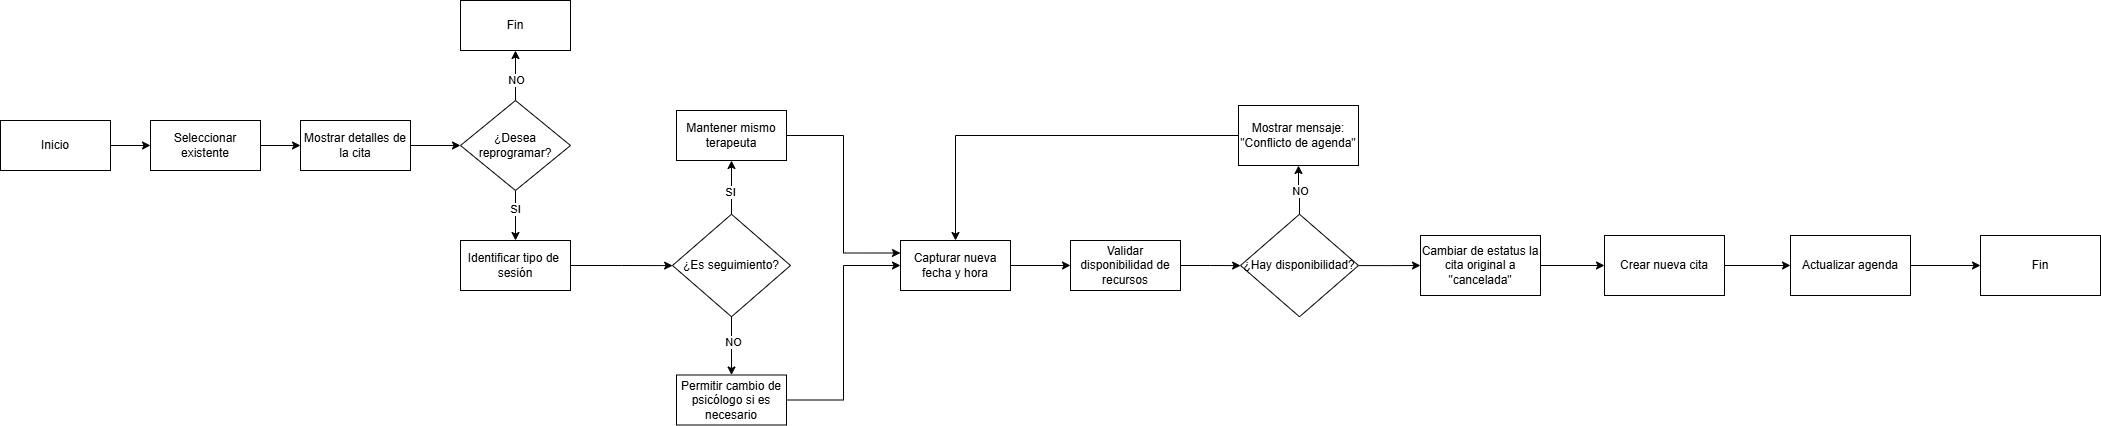

The diagram above was exported from draw.io. Its source (the exported page's mxGraphModel, read from the mxfile embedded in the PNG):
<mxGraphModel dx="949" dy="430" grid="1" gridSize="10" guides="1" tooltips="1" connect="1" arrows="1" fold="1" page="1" pageScale="1" pageWidth="827" pageHeight="1169" math="0" shadow="0">
  <root>
    <mxCell id="0" />
    <mxCell id="1" parent="0" />
    <mxCell id="tOQGdsHHts4GZzYHxB6V-3" edge="1" parent="1" source="tOQGdsHHts4GZzYHxB6V-1" style="edgeStyle=orthogonalEdgeStyle;rounded=0;orthogonalLoop=1;jettySize=auto;html=1;" target="tOQGdsHHts4GZzYHxB6V-2" value="">
      <mxGeometry relative="1" as="geometry" />
    </mxCell>
    <mxCell id="tOQGdsHHts4GZzYHxB6V-1" parent="1" style="html=1;whiteSpace=wrap;" value="Inicio" vertex="1">
      <mxGeometry height="50" width="110" x="50" y="280" as="geometry" />
    </mxCell>
    <mxCell id="tOQGdsHHts4GZzYHxB6V-5" edge="1" parent="1" source="tOQGdsHHts4GZzYHxB6V-2" style="edgeStyle=orthogonalEdgeStyle;rounded=0;orthogonalLoop=1;jettySize=auto;html=1;" target="tOQGdsHHts4GZzYHxB6V-4" value="">
      <mxGeometry relative="1" as="geometry" />
    </mxCell>
    <mxCell id="tOQGdsHHts4GZzYHxB6V-2" parent="1" style="html=1;whiteSpace=wrap;" value="Seleccionar&lt;div&gt;existente&lt;/div&gt;" vertex="1">
      <mxGeometry height="50" width="110" x="200" y="280" as="geometry" />
    </mxCell>
    <mxCell id="tOQGdsHHts4GZzYHxB6V-9" edge="1" parent="1" source="tOQGdsHHts4GZzYHxB6V-4" style="edgeStyle=orthogonalEdgeStyle;rounded=0;orthogonalLoop=1;jettySize=auto;html=1;" target="tOQGdsHHts4GZzYHxB6V-6" value="">
      <mxGeometry relative="1" as="geometry" />
    </mxCell>
    <mxCell id="tOQGdsHHts4GZzYHxB6V-4" parent="1" style="html=1;whiteSpace=wrap;" value="Mostrar detalles de la cita" vertex="1">
      <mxGeometry height="50" width="110" x="350" y="280" as="geometry" />
    </mxCell>
    <mxCell id="tOQGdsHHts4GZzYHxB6V-12" edge="1" parent="1" source="tOQGdsHHts4GZzYHxB6V-6" style="edgeStyle=orthogonalEdgeStyle;rounded=0;orthogonalLoop=1;jettySize=auto;html=1;" target="tOQGdsHHts4GZzYHxB6V-11" value="">
      <mxGeometry relative="1" as="geometry" />
    </mxCell>
    <mxCell id="tOQGdsHHts4GZzYHxB6V-15" connectable="0" parent="tOQGdsHHts4GZzYHxB6V-12" style="edgeLabel;html=1;align=center;verticalAlign=middle;resizable=0;points=[];" value="NO" vertex="1">
      <mxGeometry relative="1" x="-0.16" as="geometry">
        <mxPoint as="offset" />
      </mxGeometry>
    </mxCell>
    <mxCell id="tOQGdsHHts4GZzYHxB6V-14" edge="1" parent="1" source="tOQGdsHHts4GZzYHxB6V-6" style="edgeStyle=orthogonalEdgeStyle;rounded=0;orthogonalLoop=1;jettySize=auto;html=1;" target="tOQGdsHHts4GZzYHxB6V-13" value="">
      <mxGeometry relative="1" as="geometry" />
    </mxCell>
    <mxCell id="tOQGdsHHts4GZzYHxB6V-16" connectable="0" parent="tOQGdsHHts4GZzYHxB6V-14" style="edgeLabel;html=1;align=center;verticalAlign=middle;resizable=0;points=[];" value="SI" vertex="1">
      <mxGeometry relative="1" x="-0.28" y="-1" as="geometry">
        <mxPoint as="offset" />
      </mxGeometry>
    </mxCell>
    <mxCell id="tOQGdsHHts4GZzYHxB6V-6" parent="1" style="rhombus;whiteSpace=wrap;html=1;fontColor=#000000;fillColor=#FFFFFF;strokeColor=#000000;" value="¿Desea reprogramar?" vertex="1">
      <mxGeometry height="90" width="110" x="510" y="260" as="geometry" />
    </mxCell>
    <mxCell id="tOQGdsHHts4GZzYHxB6V-11" parent="1" style="html=1;whiteSpace=wrap;" value="Fin" vertex="1">
      <mxGeometry height="50" width="110" x="510" y="160" as="geometry" />
    </mxCell>
    <mxCell id="tOQGdsHHts4GZzYHxB6V-18" edge="1" parent="1" source="tOQGdsHHts4GZzYHxB6V-13" style="edgeStyle=orthogonalEdgeStyle;rounded=0;orthogonalLoop=1;jettySize=auto;html=1;" target="tOQGdsHHts4GZzYHxB6V-17" value="">
      <mxGeometry relative="1" as="geometry" />
    </mxCell>
    <mxCell id="tOQGdsHHts4GZzYHxB6V-13" parent="1" style="html=1;whiteSpace=wrap;" value="Identificar tipo de&amp;nbsp;&lt;div&gt;sesión&lt;/div&gt;" vertex="1">
      <mxGeometry height="50" width="110" x="510" y="400" as="geometry" />
    </mxCell>
    <mxCell id="tOQGdsHHts4GZzYHxB6V-21" edge="1" parent="1" source="tOQGdsHHts4GZzYHxB6V-17" style="edgeStyle=orthogonalEdgeStyle;rounded=0;orthogonalLoop=1;jettySize=auto;html=1;" target="tOQGdsHHts4GZzYHxB6V-19" value="">
      <mxGeometry relative="1" as="geometry" />
    </mxCell>
    <mxCell id="tOQGdsHHts4GZzYHxB6V-23" connectable="0" parent="tOQGdsHHts4GZzYHxB6V-21" style="edgeLabel;html=1;align=center;verticalAlign=middle;resizable=0;points=[];" value="SI" vertex="1">
      <mxGeometry relative="1" x="-0.1907" y="2" as="geometry">
        <mxPoint as="offset" />
      </mxGeometry>
    </mxCell>
    <mxCell id="tOQGdsHHts4GZzYHxB6V-22" edge="1" parent="1" source="tOQGdsHHts4GZzYHxB6V-17" style="edgeStyle=orthogonalEdgeStyle;rounded=0;orthogonalLoop=1;jettySize=auto;html=1;" target="tOQGdsHHts4GZzYHxB6V-20" value="">
      <mxGeometry relative="1" as="geometry" />
    </mxCell>
    <mxCell id="tOQGdsHHts4GZzYHxB6V-24" connectable="0" parent="tOQGdsHHts4GZzYHxB6V-22" style="edgeLabel;html=1;align=center;verticalAlign=middle;resizable=0;points=[];" value="NO" vertex="1">
      <mxGeometry relative="1" x="-0.1502" y="1" as="geometry">
        <mxPoint as="offset" />
      </mxGeometry>
    </mxCell>
    <mxCell id="tOQGdsHHts4GZzYHxB6V-17" parent="1" style="rhombus;whiteSpace=wrap;html=1;" value="¿Es seguimiento?" vertex="1">
      <mxGeometry height="102.5" width="118" x="722" y="373.75" as="geometry" />
    </mxCell>
    <mxCell id="tOQGdsHHts4GZzYHxB6V-26" edge="1" parent="1" source="tOQGdsHHts4GZzYHxB6V-19" style="edgeStyle=orthogonalEdgeStyle;rounded=0;orthogonalLoop=1;jettySize=auto;html=1;entryX=0;entryY=0.25;entryDx=0;entryDy=0;" target="tOQGdsHHts4GZzYHxB6V-25">
      <mxGeometry relative="1" as="geometry" />
    </mxCell>
    <mxCell id="tOQGdsHHts4GZzYHxB6V-19" parent="1" style="html=1;whiteSpace=wrap;" value="Mantener mismo terapeuta" vertex="1">
      <mxGeometry height="50" width="110" x="726" y="270" as="geometry" />
    </mxCell>
    <mxCell id="tOQGdsHHts4GZzYHxB6V-27" edge="1" parent="1" source="tOQGdsHHts4GZzYHxB6V-20" style="edgeStyle=orthogonalEdgeStyle;rounded=0;orthogonalLoop=1;jettySize=auto;html=1;entryX=0;entryY=0.5;entryDx=0;entryDy=0;" target="tOQGdsHHts4GZzYHxB6V-25">
      <mxGeometry relative="1" as="geometry" />
    </mxCell>
    <mxCell id="tOQGdsHHts4GZzYHxB6V-20" parent="1" style="html=1;whiteSpace=wrap;" value="Permitir cambio de psicólogo si es necesario" vertex="1">
      <mxGeometry height="50" width="110" x="726" y="534.5" as="geometry" />
    </mxCell>
    <mxCell id="tOQGdsHHts4GZzYHxB6V-29" edge="1" parent="1" source="tOQGdsHHts4GZzYHxB6V-25" style="edgeStyle=orthogonalEdgeStyle;rounded=0;orthogonalLoop=1;jettySize=auto;html=1;" target="tOQGdsHHts4GZzYHxB6V-28" value="">
      <mxGeometry relative="1" as="geometry" />
    </mxCell>
    <mxCell id="tOQGdsHHts4GZzYHxB6V-25" parent="1" style="html=1;whiteSpace=wrap;" value="Capturar nueva fecha y hora" vertex="1">
      <mxGeometry height="50" width="110" x="950" y="400" as="geometry" />
    </mxCell>
    <mxCell id="tOQGdsHHts4GZzYHxB6V-31" edge="1" parent="1" source="tOQGdsHHts4GZzYHxB6V-28" style="edgeStyle=orthogonalEdgeStyle;rounded=0;orthogonalLoop=1;jettySize=auto;html=1;" target="tOQGdsHHts4GZzYHxB6V-30" value="">
      <mxGeometry relative="1" as="geometry" />
    </mxCell>
    <mxCell id="tOQGdsHHts4GZzYHxB6V-28" parent="1" style="html=1;whiteSpace=wrap;" value="Validar disponibilidad de recursos" vertex="1">
      <mxGeometry height="50" width="110" x="1120" y="400" as="geometry" />
    </mxCell>
    <mxCell id="tOQGdsHHts4GZzYHxB6V-33" edge="1" parent="1" source="tOQGdsHHts4GZzYHxB6V-30" style="edgeStyle=orthogonalEdgeStyle;rounded=0;orthogonalLoop=1;jettySize=auto;html=1;" target="tOQGdsHHts4GZzYHxB6V-32" value="">
      <mxGeometry relative="1" as="geometry" />
    </mxCell>
    <mxCell id="tOQGdsHHts4GZzYHxB6V-34" connectable="0" parent="tOQGdsHHts4GZzYHxB6V-33" style="edgeLabel;html=1;align=center;verticalAlign=middle;resizable=0;points=[];" value="NO" vertex="1">
      <mxGeometry relative="1" x="-0.0791" as="geometry">
        <mxPoint as="offset" />
      </mxGeometry>
    </mxCell>
    <mxCell id="tOQGdsHHts4GZzYHxB6V-36" edge="1" parent="1" source="tOQGdsHHts4GZzYHxB6V-30" style="edgeStyle=orthogonalEdgeStyle;rounded=0;orthogonalLoop=1;jettySize=auto;html=1;" target="tOQGdsHHts4GZzYHxB6V-35" value="">
      <mxGeometry relative="1" as="geometry" />
    </mxCell>
    <mxCell id="tOQGdsHHts4GZzYHxB6V-30" parent="1" style="rhombus;whiteSpace=wrap;html=1;" value="¿Hay disponibilidad?" vertex="1">
      <mxGeometry height="102.5" width="118" x="1290" y="373.75" as="geometry" />
    </mxCell>
    <mxCell id="tOQGdsHHts4GZzYHxB6V-37" edge="1" parent="1" source="tOQGdsHHts4GZzYHxB6V-32" style="edgeStyle=orthogonalEdgeStyle;rounded=0;orthogonalLoop=1;jettySize=auto;html=1;entryX=0.5;entryY=0;entryDx=0;entryDy=0;" target="tOQGdsHHts4GZzYHxB6V-25">
      <mxGeometry relative="1" as="geometry" />
    </mxCell>
    <mxCell id="tOQGdsHHts4GZzYHxB6V-32" parent="1" style="whiteSpace=wrap;html=1;" value="Mostrar mensaje:&lt;div&gt;&quot;Conflicto de agenda&quot;&lt;/div&gt;" vertex="1">
      <mxGeometry height="60" width="120" x="1288" y="265" as="geometry" />
    </mxCell>
    <mxCell id="tOQGdsHHts4GZzYHxB6V-39" edge="1" parent="1" source="tOQGdsHHts4GZzYHxB6V-35" style="edgeStyle=orthogonalEdgeStyle;rounded=0;orthogonalLoop=1;jettySize=auto;html=1;" target="tOQGdsHHts4GZzYHxB6V-38" value="">
      <mxGeometry relative="1" as="geometry" />
    </mxCell>
    <mxCell id="tOQGdsHHts4GZzYHxB6V-35" parent="1" style="whiteSpace=wrap;html=1;" value="Cambiar de estatus la cita original a &quot;cancelada&quot;" vertex="1">
      <mxGeometry height="60" width="120" x="1470" y="395" as="geometry" />
    </mxCell>
    <mxCell id="tOQGdsHHts4GZzYHxB6V-41" edge="1" parent="1" source="tOQGdsHHts4GZzYHxB6V-38" style="edgeStyle=orthogonalEdgeStyle;rounded=0;orthogonalLoop=1;jettySize=auto;html=1;" target="tOQGdsHHts4GZzYHxB6V-40" value="">
      <mxGeometry relative="1" as="geometry" />
    </mxCell>
    <mxCell id="tOQGdsHHts4GZzYHxB6V-38" parent="1" style="whiteSpace=wrap;html=1;" value="Crear nueva cita" vertex="1">
      <mxGeometry height="60" width="120" x="1654" y="395" as="geometry" />
    </mxCell>
    <mxCell id="tOQGdsHHts4GZzYHxB6V-43" edge="1" parent="1" source="tOQGdsHHts4GZzYHxB6V-40" style="edgeStyle=orthogonalEdgeStyle;rounded=0;orthogonalLoop=1;jettySize=auto;html=1;" target="tOQGdsHHts4GZzYHxB6V-42" value="">
      <mxGeometry relative="1" as="geometry" />
    </mxCell>
    <mxCell id="tOQGdsHHts4GZzYHxB6V-40" parent="1" style="whiteSpace=wrap;html=1;" value="Actualizar agenda" vertex="1">
      <mxGeometry height="60" width="120" x="1840" y="395" as="geometry" />
    </mxCell>
    <mxCell id="tOQGdsHHts4GZzYHxB6V-42" parent="1" style="whiteSpace=wrap;html=1;" value="Fin" vertex="1">
      <mxGeometry height="60" width="120" x="2030" y="395" as="geometry" />
    </mxCell>
  </root>
</mxGraphModel>